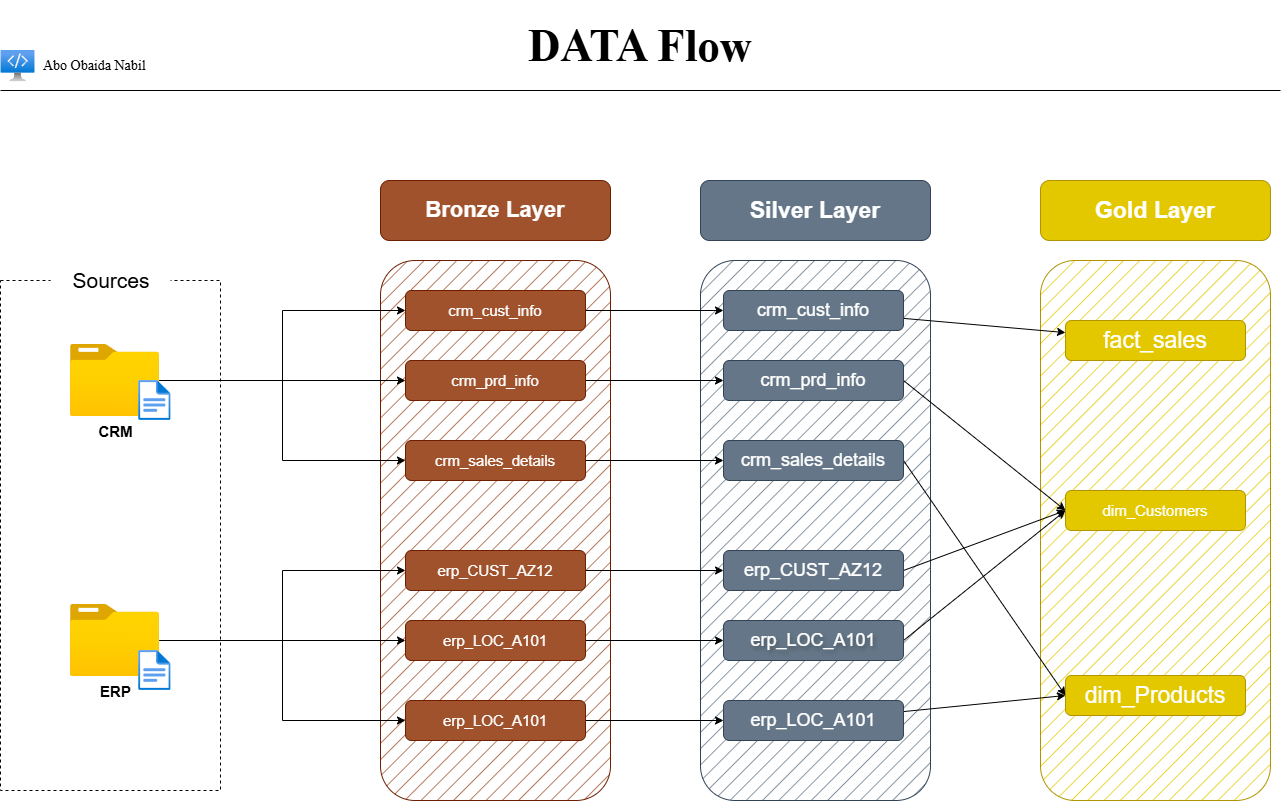

The diagram above was exported from draw.io. Its source (the exported page's mxGraphModel, read from the mxfile embedded in the PNG):
<mxGraphModel dx="2148" dy="2013" grid="1" gridSize="10" guides="1" tooltips="1" connect="1" arrows="1" fold="1" page="1" pageScale="1" pageWidth="827" pageHeight="1169" background="light-dark(#ffffff, #121212)" math="0" shadow="0">
  <root>
    <mxCell id="0" />
    <mxCell id="1" parent="0" />
    <mxCell id="ZBtI-HchfJb4PwDk1iiP-1" parent="1" style="rounded=1;whiteSpace=wrap;html=1;roundedPerimeter=1;fillColor=#a0522d;fontColor=light-dark(#FFFFFF,#FFFFFF);strokeColor=#6D1F00;fontSize=22;fontStyle=1" value="Bronze Layer" vertex="1">
      <mxGeometry height="60" width="230" x="120" y="70" as="geometry" />
    </mxCell>
    <mxCell id="ZBtI-HchfJb4PwDk1iiP-2" parent="1" style="rounded=1;whiteSpace=wrap;html=1;roundedPerimeter=1;fillColor=#a0522d;fontColor=#ffffff;strokeColor=#6D1F00;gradientColor=none;fillStyle=hatch;" value="" vertex="1">
      <mxGeometry height="540" width="230" x="120" y="150" as="geometry" />
    </mxCell>
    <mxCell id="ZBtI-HchfJb4PwDk1iiP-3" parent="1" style="rounded=1;whiteSpace=wrap;html=1;roundedPerimeter=1;fillColor=#647687;fontColor=light-dark(#FFFFFF,#FFFFFF);strokeColor=#314354;fontStyle=1;fontSize=23;" value="Silver Layer" vertex="1">
      <mxGeometry height="60" width="230" x="440" y="70" as="geometry" />
    </mxCell>
    <mxCell id="ZBtI-HchfJb4PwDk1iiP-4" parent="1" style="rounded=1;whiteSpace=wrap;html=1;roundedPerimeter=1;fillColor=#647687;fontColor=#ffffff;strokeColor=#314354;fillStyle=hatch;" value="" vertex="1">
      <mxGeometry height="540" width="230" x="440" y="150" as="geometry" />
    </mxCell>
    <mxCell id="ZBtI-HchfJb4PwDk1iiP-5" parent="1" style="rounded=1;whiteSpace=wrap;html=1;roundedPerimeter=1;fillColor=#e3c800;fontColor=#FFFFFF;strokeColor=#B09500;" value="&lt;b&gt;&lt;font style=&quot;font-size: 23px;&quot;&gt;Gold Layer&lt;/font&gt;&lt;/b&gt;" vertex="1">
      <mxGeometry height="60" width="230" x="780" y="70" as="geometry" />
    </mxCell>
    <mxCell id="ZBtI-HchfJb4PwDk1iiP-6" parent="1" style="rounded=1;whiteSpace=wrap;html=1;roundedPerimeter=1;fillColor=#e3c800;fontColor=#000000;strokeColor=#B09500;fillStyle=hatch;" value="" vertex="1">
      <mxGeometry height="540" width="230" x="780" y="150" as="geometry" />
    </mxCell>
    <mxCell id="ZBtI-HchfJb4PwDk1iiP-28" edge="1" parent="1" source="ZBtI-HchfJb4PwDk1iiP-9" style="edgeStyle=orthogonalEdgeStyle;rounded=0;orthogonalLoop=1;jettySize=auto;html=1;exitX=1;exitY=0.5;exitDx=0;exitDy=0;" target="ZBtI-HchfJb4PwDk1iiP-15">
      <mxGeometry relative="1" as="geometry" />
    </mxCell>
    <mxCell id="ZBtI-HchfJb4PwDk1iiP-9" parent="1" style="rounded=1;whiteSpace=wrap;html=1;roundedPerimeter=1;fillColor=#a0522d;fontColor=light-dark(#FFFFFF,#FFFFFF);strokeColor=#6D1F00;labelBackgroundColor=none;fontSize=15;" value="crm_cust_info" vertex="1">
      <mxGeometry height="40" width="180" x="145" y="180" as="geometry" />
    </mxCell>
    <mxCell id="ZBtI-HchfJb4PwDk1iiP-29" edge="1" parent="1" source="ZBtI-HchfJb4PwDk1iiP-10" style="edgeStyle=orthogonalEdgeStyle;rounded=0;orthogonalLoop=1;jettySize=auto;html=1;exitX=1;exitY=0.5;exitDx=0;exitDy=0;entryX=0;entryY=0.5;entryDx=0;entryDy=0;" target="ZBtI-HchfJb4PwDk1iiP-16">
      <mxGeometry relative="1" as="geometry" />
    </mxCell>
    <mxCell id="ZBtI-HchfJb4PwDk1iiP-10" parent="1" style="rounded=1;whiteSpace=wrap;html=1;roundedPerimeter=1;fillColor=#a0522d;fontColor=light-dark(#FFFFFF,#FFFFFF);strokeColor=#6D1F00;fontSize=15;" value="crm_prd_info" vertex="1">
      <mxGeometry height="40" width="180" x="145" y="250" as="geometry" />
    </mxCell>
    <mxCell id="ZBtI-HchfJb4PwDk1iiP-30" edge="1" parent="1" source="ZBtI-HchfJb4PwDk1iiP-11" style="edgeStyle=orthogonalEdgeStyle;rounded=0;orthogonalLoop=1;jettySize=auto;html=1;entryX=0;entryY=0.5;entryDx=0;entryDy=0;" target="ZBtI-HchfJb4PwDk1iiP-17">
      <mxGeometry relative="1" as="geometry" />
    </mxCell>
    <mxCell id="ZBtI-HchfJb4PwDk1iiP-11" parent="1" style="rounded=1;whiteSpace=wrap;html=1;roundedPerimeter=1;fillColor=#a0522d;fontColor=light-dark(#FFFFFF,#FFFFFF);strokeColor=#6D1F00;fontSize=15;" value="crm_sales_details" vertex="1">
      <mxGeometry height="40" width="180" x="145" y="330" as="geometry" />
    </mxCell>
    <mxCell id="ZBtI-HchfJb4PwDk1iiP-31" edge="1" parent="1" source="ZBtI-HchfJb4PwDk1iiP-12" style="edgeStyle=orthogonalEdgeStyle;rounded=0;orthogonalLoop=1;jettySize=auto;html=1;" target="ZBtI-HchfJb4PwDk1iiP-18">
      <mxGeometry relative="1" as="geometry" />
    </mxCell>
    <mxCell id="ZBtI-HchfJb4PwDk1iiP-12" parent="1" style="rounded=1;whiteSpace=wrap;html=1;roundedPerimeter=1;fillColor=#a0522d;fontColor=light-dark(#FFFFFF,#FFFFFF);strokeColor=#6D1F00;fontSize=15;" value="erp_CUST_AZ12" vertex="1">
      <mxGeometry height="40" width="180" x="145" y="440" as="geometry" />
    </mxCell>
    <mxCell id="ZBtI-HchfJb4PwDk1iiP-32" edge="1" parent="1" source="ZBtI-HchfJb4PwDk1iiP-13" style="edgeStyle=orthogonalEdgeStyle;rounded=0;orthogonalLoop=1;jettySize=auto;html=1;" target="ZBtI-HchfJb4PwDk1iiP-19">
      <mxGeometry relative="1" as="geometry" />
    </mxCell>
    <mxCell id="ZBtI-HchfJb4PwDk1iiP-13" parent="1" style="rounded=1;whiteSpace=wrap;html=1;roundedPerimeter=1;fillColor=#a0522d;fontColor=light-dark(#FFFFFF,#FFFFFF);strokeColor=#6D1F00;fontSize=15;" value="&lt;span style=&quot;float: none; color: light-dark(rgb(255, 255, 255), rgb(255, 255, 255)); display: inline !important;&quot;&gt;erp_LOC_A101&lt;/span&gt;" vertex="1">
      <mxGeometry height="40" width="180" x="145" y="510" as="geometry" />
    </mxCell>
    <mxCell id="ZBtI-HchfJb4PwDk1iiP-33" edge="1" parent="1" source="ZBtI-HchfJb4PwDk1iiP-14" style="edgeStyle=orthogonalEdgeStyle;rounded=0;orthogonalLoop=1;jettySize=auto;html=1;" target="ZBtI-HchfJb4PwDk1iiP-20">
      <mxGeometry relative="1" as="geometry" />
    </mxCell>
    <mxCell id="ZBtI-HchfJb4PwDk1iiP-14" parent="1" style="rounded=1;whiteSpace=wrap;html=1;roundedPerimeter=1;fillColor=#a0522d;fontColor=#FFFFFF;strokeColor=#6D1F00;fontSize=15;labelBackgroundColor=none;" value="&lt;span style=&quot;font-family: Helvetica; font-size: 15px; font-style: normal; font-variant-ligatures: normal; font-variant-caps: normal; font-weight: 400; letter-spacing: normal; orphans: 2; text-align: center; text-indent: 0px; text-transform: none; widows: 2; word-spacing: 0px; -webkit-text-stroke-width: 0px; white-space: normal; text-decoration-thickness: initial; text-decoration-style: initial; text-decoration-color: initial; float: none; display: inline !important;&quot;&gt;erp_LOC_A101&lt;/span&gt;" vertex="1">
      <mxGeometry height="40" width="180" x="145" y="590" as="geometry" />
    </mxCell>
    <mxCell id="ZBtI-HchfJb4PwDk1iiP-34" edge="1" parent="1" source="ZBtI-HchfJb4PwDk1iiP-15" style="rounded=0;orthogonalLoop=1;jettySize=auto;html=1;curved=1;curveGeometry=1;" target="ZBtI-HchfJb4PwDk1iiP-22">
      <mxGeometry relative="1" as="geometry" />
    </mxCell>
    <mxCell id="ZBtI-HchfJb4PwDk1iiP-15" parent="1" style="rounded=1;whiteSpace=wrap;html=1;roundedPerimeter=1;fillColor=#647687;fontColor=light-dark(#FFFFFF,#FFFFFF);strokeColor=#314354;fontSize=15;labelBackgroundColor=none;" value="&lt;div&gt;&lt;span style=&quot;background-color: transparent; font-size: 18px;&quot;&gt;crm_cust_info&lt;/span&gt;&lt;/div&gt;" vertex="1">
      <mxGeometry height="40" width="180" x="463" y="180" as="geometry" />
    </mxCell>
    <mxCell id="ZBtI-HchfJb4PwDk1iiP-35" edge="1" parent="1" source="ZBtI-HchfJb4PwDk1iiP-16" style="rounded=0;orthogonalLoop=1;jettySize=auto;html=1;entryX=0;entryY=0.5;entryDx=0;entryDy=0;curved=1;curveGeometry=1;exitX=1;exitY=0.5;exitDx=0;exitDy=0;" target="ZBtI-HchfJb4PwDk1iiP-24">
      <mxGeometry relative="1" as="geometry" />
    </mxCell>
    <mxCell id="ZBtI-HchfJb4PwDk1iiP-16" parent="1" style="rounded=1;whiteSpace=wrap;html=1;roundedPerimeter=1;fillColor=#647687;fontColor=#FFFFFF;strokeColor=#314354;labelBackgroundColor=none;fontSize=15;" value="&lt;span style=&quot;font-family: Helvetica; font-size: 18px; font-style: normal; font-variant-ligatures: normal; font-variant-caps: normal; font-weight: 400; letter-spacing: normal; orphans: 2; text-align: center; text-indent: 0px; text-transform: none; widows: 2; word-spacing: 0px; -webkit-text-stroke-width: 0px; white-space: normal; text-decoration-thickness: initial; text-decoration-style: initial; text-decoration-color: initial; float: none; display: inline !important;&quot;&gt;crm_prd_info&lt;/span&gt;" vertex="1">
      <mxGeometry height="40" width="180" x="463" y="250" as="geometry" />
    </mxCell>
    <mxCell id="ZBtI-HchfJb4PwDk1iiP-36" edge="1" parent="1" source="ZBtI-HchfJb4PwDk1iiP-17" style="rounded=0;orthogonalLoop=1;jettySize=auto;html=1;entryX=0;entryY=0.5;entryDx=0;entryDy=0;curved=1;curveGeometry=1;exitX=1;exitY=0.5;exitDx=0;exitDy=0;" target="ZBtI-HchfJb4PwDk1iiP-26">
      <mxGeometry relative="1" as="geometry" />
    </mxCell>
    <mxCell id="ZBtI-HchfJb4PwDk1iiP-17" parent="1" style="rounded=1;whiteSpace=wrap;html=1;roundedPerimeter=1;fillColor=#647687;fontColor=#FFFFFF;strokeColor=#314354;labelBackgroundColor=none;fontSize=15;" value="&lt;span style=&quot;font-family: Helvetica; font-size: 18px; font-style: normal; font-variant-ligatures: normal; font-variant-caps: normal; font-weight: 400; letter-spacing: normal; orphans: 2; text-align: center; text-indent: 0px; text-transform: none; widows: 2; word-spacing: 0px; -webkit-text-stroke-width: 0px; white-space: normal; text-decoration-thickness: initial; text-decoration-style: initial; text-decoration-color: initial; float: none; display: inline !important;&quot;&gt;crm_sales_details&lt;/span&gt;" vertex="1">
      <mxGeometry height="40" width="180" x="463" y="330" as="geometry" />
    </mxCell>
    <mxCell id="ZBtI-HchfJb4PwDk1iiP-37" edge="1" parent="1" source="ZBtI-HchfJb4PwDk1iiP-18" style="rounded=0;orthogonalLoop=1;jettySize=auto;html=1;entryX=0;entryY=0.5;entryDx=0;entryDy=0;curved=1;curveGeometry=1;exitX=1;exitY=0.5;exitDx=0;exitDy=0;" target="ZBtI-HchfJb4PwDk1iiP-24">
      <mxGeometry relative="1" as="geometry" />
    </mxCell>
    <mxCell id="ZBtI-HchfJb4PwDk1iiP-18" parent="1" style="rounded=1;whiteSpace=wrap;html=1;roundedPerimeter=1;fillColor=#647687;fontColor=#FFFFFF;strokeColor=#314354;labelBackgroundColor=none;fontSize=15;" value="&lt;span style=&quot;font-family: Helvetica; font-size: 18px; font-style: normal; font-variant-ligatures: normal; font-variant-caps: normal; font-weight: 400; letter-spacing: normal; orphans: 2; text-align: center; text-indent: 0px; text-transform: none; widows: 2; word-spacing: 0px; -webkit-text-stroke-width: 0px; white-space: normal; text-decoration-thickness: initial; text-decoration-style: initial; text-decoration-color: initial; float: none; display: inline !important;&quot;&gt;erp_CUST_AZ12&lt;/span&gt;" vertex="1">
      <mxGeometry height="40" width="180" x="463" y="440" as="geometry" />
    </mxCell>
    <mxCell id="ZBtI-HchfJb4PwDk1iiP-38" edge="1" parent="1" source="ZBtI-HchfJb4PwDk1iiP-19" style="rounded=0;orthogonalLoop=1;jettySize=auto;html=1;entryX=0;entryY=0.5;entryDx=0;entryDy=0;curved=1;curveGeometry=1;exitX=1;exitY=0.5;exitDx=0;exitDy=0;" target="ZBtI-HchfJb4PwDk1iiP-24">
      <mxGeometry relative="1" as="geometry" />
    </mxCell>
    <mxCell id="ZBtI-HchfJb4PwDk1iiP-19" parent="1" style="rounded=1;whiteSpace=wrap;html=1;roundedPerimeter=1;fillColor=#647687;fontColor=light-dark(#FFFFFF,#FFFFFF);strokeColor=#314354;textShadow=1;labelBackgroundColor=none;fontSize=15;" value="&lt;span style=&quot;font-family: Helvetica; font-size: 18px; font-style: normal; font-variant-ligatures: normal; font-variant-caps: normal; font-weight: 400; letter-spacing: normal; orphans: 2; text-align: center; text-indent: 0px; text-transform: none; widows: 2; word-spacing: 0px; -webkit-text-stroke-width: 0px; white-space: normal; text-decoration-thickness: initial; text-decoration-style: initial; text-decoration-color: initial; float: none; display: inline !important;&quot;&gt;erp_LOC_A101&lt;/span&gt;" vertex="1">
      <mxGeometry height="40" width="180" x="463" y="510" as="geometry" />
    </mxCell>
    <mxCell id="ZBtI-HchfJb4PwDk1iiP-39" edge="1" parent="1" source="ZBtI-HchfJb4PwDk1iiP-20" style="rounded=0;orthogonalLoop=1;jettySize=auto;html=1;entryX=0;entryY=0.5;entryDx=0;entryDy=0;curved=1;curveGeometry=1;" target="ZBtI-HchfJb4PwDk1iiP-26">
      <mxGeometry relative="1" as="geometry" />
    </mxCell>
    <mxCell id="ZBtI-HchfJb4PwDk1iiP-20" parent="1" style="rounded=1;whiteSpace=wrap;html=1;roundedPerimeter=1;fillColor=#647687;fontColor=#FFFFFF;strokeColor=#314354;labelBackgroundColor=none;fontSize=15;" value="&lt;span style=&quot;font-family: Helvetica; font-size: 18px; font-style: normal; font-variant-ligatures: normal; font-variant-caps: normal; font-weight: 400; letter-spacing: normal; orphans: 2; text-align: center; text-indent: 0px; text-transform: none; widows: 2; word-spacing: 0px; -webkit-text-stroke-width: 0px; white-space: normal; text-decoration-thickness: initial; text-decoration-style: initial; text-decoration-color: initial; float: none; display: inline !important;&quot;&gt;erp_LOC_A101&lt;/span&gt;" vertex="1">
      <mxGeometry height="40" width="180" x="463" y="590" as="geometry" />
    </mxCell>
    <mxCell id="ZBtI-HchfJb4PwDk1iiP-22" parent="1" style="rounded=1;whiteSpace=wrap;html=1;roundedPerimeter=1;fillColor=#e3c800;fontColor=#FFFFFF;strokeColor=#B09500;fontSize=15;" value="&lt;font style=&quot;font-size: 23px;&quot;&gt;fact_sales&lt;/font&gt;" vertex="1">
      <mxGeometry height="40" width="180" x="805" y="210" as="geometry" />
    </mxCell>
    <mxCell id="ZBtI-HchfJb4PwDk1iiP-24" parent="1" style="rounded=1;whiteSpace=wrap;html=1;roundedPerimeter=1;fillColor=#e3c800;fontColor=#FFFFFF;strokeColor=#B09500;fontSize=15;" value="dim_Customers" vertex="1">
      <mxGeometry height="40" width="180" x="805" y="380" as="geometry" />
    </mxCell>
    <mxCell id="ZBtI-HchfJb4PwDk1iiP-26" parent="1" style="rounded=1;whiteSpace=wrap;html=1;roundedPerimeter=1;fillColor=#e3c800;fontColor=#FFFFFF;strokeColor=#B09500;fontSize=15;" value="&lt;font style=&quot;font-size: 23px;&quot;&gt;dim_Products&lt;/font&gt;" vertex="1">
      <mxGeometry height="40" width="180" x="805" y="565" as="geometry" />
    </mxCell>
    <mxCell id="ZBtI-HchfJb4PwDk1iiP-41" parent="1" style="rounded=0;whiteSpace=wrap;html=1;dashed=1;fillColor=none;" value="" vertex="1">
      <mxGeometry height="510" width="220" x="-260" y="170" as="geometry" />
    </mxCell>
    <mxCell id="ZBtI-HchfJb4PwDk1iiP-42" parent="1" style="rounded=1;whiteSpace=wrap;html=1;roundedPerimeter=1;fillColor=default;fontColor=light-dark(#000000,#000000);strokeColor=none;labelBackgroundColor=none;fontSize=21;" value="Sources" vertex="1">
      <mxGeometry height="40" width="120" x="-209.42" y="150" as="geometry" />
    </mxCell>
    <mxCell id="ZBtI-HchfJb4PwDk1iiP-49" edge="1" parent="1" source="ZBtI-HchfJb4PwDk1iiP-43" style="edgeStyle=orthogonalEdgeStyle;rounded=0;orthogonalLoop=1;jettySize=auto;html=1;entryX=0;entryY=0.5;entryDx=0;entryDy=0;" target="ZBtI-HchfJb4PwDk1iiP-9">
      <mxGeometry relative="1" as="geometry" />
    </mxCell>
    <mxCell id="ZBtI-HchfJb4PwDk1iiP-50" edge="1" parent="1" source="ZBtI-HchfJb4PwDk1iiP-43" style="edgeStyle=orthogonalEdgeStyle;rounded=0;orthogonalLoop=1;jettySize=auto;html=1;entryX=0;entryY=0.5;entryDx=0;entryDy=0;" target="ZBtI-HchfJb4PwDk1iiP-11">
      <mxGeometry relative="1" as="geometry" />
    </mxCell>
    <mxCell id="ZBtI-HchfJb4PwDk1iiP-51" edge="1" parent="1" source="ZBtI-HchfJb4PwDk1iiP-43" style="edgeStyle=orthogonalEdgeStyle;rounded=0;orthogonalLoop=1;jettySize=auto;html=1;" target="ZBtI-HchfJb4PwDk1iiP-10">
      <mxGeometry relative="1" as="geometry" />
    </mxCell>
    <mxCell id="ZBtI-HchfJb4PwDk1iiP-43" parent="1" style="image;aspect=fixed;html=1;align=center;fontSize=15;image=img/lib/azure2/general/Folder_Blank.svg;points=[[0.5,0.083,0],[0.5,1,0],[0.003,0.5,0],[0.998,0.554,0],[0.99,0.114,0],[0.987,0.996,0],[0.013,0.996,0],[0.013,0.004,0]];fontStyle=1" value="CRM" vertex="1">
      <mxGeometry height="72.23" width="89" x="-190" y="233.89" as="geometry" />
    </mxCell>
    <mxCell id="ZBtI-HchfJb4PwDk1iiP-44" parent="1" style="image;aspect=fixed;html=1;align=center;fontSize=12;image=img/lib/azure2/general/File.svg;points=[[0.5,0.003,0],[0.5,0.998,0],[0,0.5,0],[1,0.5,0],[0.984,0.32,0],[0.993,0.985,0],[0.007,0.985,0],[0.007,0.015,0]];" value="" vertex="1">
      <mxGeometry height="40" width="32.47" x="-121.89" y="270" as="geometry" />
    </mxCell>
    <mxCell id="ZBtI-HchfJb4PwDk1iiP-55" edge="1" parent="1" source="ZBtI-HchfJb4PwDk1iiP-45" style="edgeStyle=orthogonalEdgeStyle;rounded=0;orthogonalLoop=1;jettySize=auto;html=1;entryX=0;entryY=0.5;entryDx=0;entryDy=0;" target="ZBtI-HchfJb4PwDk1iiP-12">
      <mxGeometry relative="1" as="geometry" />
    </mxCell>
    <mxCell id="ZBtI-HchfJb4PwDk1iiP-56" edge="1" parent="1" source="ZBtI-HchfJb4PwDk1iiP-45" style="edgeStyle=orthogonalEdgeStyle;rounded=0;orthogonalLoop=1;jettySize=auto;html=1;entryX=0;entryY=0.5;entryDx=0;entryDy=0;" target="ZBtI-HchfJb4PwDk1iiP-14">
      <mxGeometry relative="1" as="geometry" />
    </mxCell>
    <mxCell id="ZBtI-HchfJb4PwDk1iiP-57" edge="1" parent="1" source="ZBtI-HchfJb4PwDk1iiP-45" style="edgeStyle=orthogonalEdgeStyle;rounded=0;orthogonalLoop=1;jettySize=auto;html=1;entryX=0;entryY=0.5;entryDx=0;entryDy=0;" target="ZBtI-HchfJb4PwDk1iiP-13">
      <mxGeometry relative="1" as="geometry" />
    </mxCell>
    <mxCell id="ZBtI-HchfJb4PwDk1iiP-45" parent="1" style="image;aspect=fixed;html=1;align=center;fontSize=15;image=img/lib/azure2/general/Folder_Blank.svg;points=[[0.5,0.083,0],[0.5,1,0],[0.003,0.5,0],[0.998,0.554,0],[0.99,0.114,0],[0.987,0.996,0],[0.013,0.996,0],[0.013,0.004,0]];fontStyle=1" value="ERP" vertex="1">
      <mxGeometry height="72.23" width="89" x="-190" y="493.89" as="geometry" />
    </mxCell>
    <mxCell id="ZBtI-HchfJb4PwDk1iiP-47" parent="1" style="image;aspect=fixed;html=1;align=center;fontSize=12;image=img/lib/azure2/general/File.svg;points=[[0.5,0.003,0],[0.5,0.998,0],[0,0.5,0],[1,0.5,0],[0.984,0.32,0],[0.993,0.985,0],[0.007,0.985,0],[0.007,0.015,0]];" value="" vertex="1">
      <mxGeometry height="40" width="32.47" x="-121.89" y="540" as="geometry" />
    </mxCell>
    <mxCell id="ZBtI-HchfJb4PwDk1iiP-58" parent="1" style="rounded=0;whiteSpace=wrap;html=1;fillColor=none;strokeColor=none;fontFamily=Times New Roman;fontSize=25;" value="&lt;font style=&quot;font-size: 45px;&quot;&gt;&lt;b style=&quot;&quot;&gt;DATA Flow&lt;/b&gt;&lt;/font&gt;" vertex="1">
      <mxGeometry height="90" width="1280" x="-260" y="-110" as="geometry" />
    </mxCell>
    <mxCell id="C2cP1ksjFrpRS2ZgVrpp-3" edge="1" parent="1" source="ZBtI-HchfJb4PwDk1iiP-58" style="endArrow=none;html=1;rounded=0;entryX=1;entryY=1;entryDx=0;entryDy=0;exitX=0;exitY=1;exitDx=0;exitDy=0;" target="ZBtI-HchfJb4PwDk1iiP-58" value="">
      <mxGeometry height="50" relative="1" width="50" as="geometry">
        <mxPoint x="370" y="360" as="sourcePoint" />
        <mxPoint x="420" y="310" as="targetPoint" />
      </mxGeometry>
    </mxCell>
    <mxCell id="hA5qmtKVXm8kSk9SuSkE-1" parent="1" style="text;html=1;whiteSpace=wrap;strokeColor=none;fillColor=none;align=center;verticalAlign=middle;rounded=0;fontFamily=Times New Roman;fontSize=14;" value="Abo Obaida Nabil&amp;nbsp;" vertex="1">
      <mxGeometry height="30" width="158" x="-243.5" y="-58.579999999999984" as="geometry" />
    </mxCell>
    <mxCell id="hA5qmtKVXm8kSk9SuSkE-2" parent="1" style="image;aspect=fixed;html=1;align=center;fontSize=12;image=img/lib/azure2/other/Defender_Engineering_Station.svg;points=[[0.5,0,0],[0.5,1,0],[0,0.5,0],[1,0.5,0],[0.99,0.006,0],[0.75,1,0],[0.25,1,0],[0.01,0.006,0]];" value="" vertex="1">
      <mxGeometry height="31.42" width="34" x="-259.5" y="-60" as="geometry" />
    </mxCell>
  </root>
</mxGraphModel>